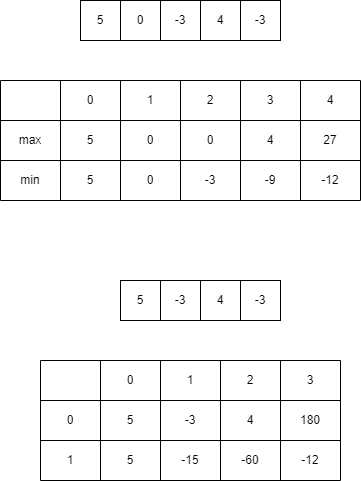

The diagram above was exported from draw.io. Its source (the exported page's mxGraphModel, read from the mxfile embedded in the PNG):
<mxGraphModel dx="1434" dy="746" grid="1" gridSize="10" guides="1" tooltips="1" connect="1" arrows="1" fold="1" page="1" pageScale="1" pageWidth="827" pageHeight="1169" math="0" shadow="0">
  <root>
    <mxCell id="0" />
    <mxCell id="1" parent="0" />
    <mxCell id="Zh-3f8N4j3LLz4Ryq9_p-1" value="5" style="rounded=0;whiteSpace=wrap;html=1;" vertex="1" parent="1">
      <mxGeometry x="230" y="160" width="40" height="40" as="geometry" />
    </mxCell>
    <mxCell id="Zh-3f8N4j3LLz4Ryq9_p-2" value="0" style="rounded=0;whiteSpace=wrap;html=1;" vertex="1" parent="1">
      <mxGeometry x="270" y="160" width="40" height="40" as="geometry" />
    </mxCell>
    <mxCell id="Zh-3f8N4j3LLz4Ryq9_p-3" value="-3" style="rounded=0;whiteSpace=wrap;html=1;" vertex="1" parent="1">
      <mxGeometry x="310" y="160" width="40" height="40" as="geometry" />
    </mxCell>
    <mxCell id="Zh-3f8N4j3LLz4Ryq9_p-4" value="4" style="rounded=0;whiteSpace=wrap;html=1;" vertex="1" parent="1">
      <mxGeometry x="350" y="160" width="40" height="40" as="geometry" />
    </mxCell>
    <mxCell id="Zh-3f8N4j3LLz4Ryq9_p-5" value="-3" style="rounded=0;whiteSpace=wrap;html=1;" vertex="1" parent="1">
      <mxGeometry x="390" y="160" width="40" height="40" as="geometry" />
    </mxCell>
    <mxCell id="Zh-3f8N4j3LLz4Ryq9_p-6" value="" style="shape=table;startSize=0;container=1;collapsible=0;childLayout=tableLayout;" vertex="1" parent="1">
      <mxGeometry x="150" y="240" width="360" height="120" as="geometry" />
    </mxCell>
    <mxCell id="Zh-3f8N4j3LLz4Ryq9_p-7" value="" style="shape=tableRow;horizontal=0;startSize=0;swimlaneHead=0;swimlaneBody=0;strokeColor=inherit;top=0;left=0;bottom=0;right=0;collapsible=0;dropTarget=0;fillColor=none;points=[[0,0.5],[1,0.5]];portConstraint=eastwest;" vertex="1" parent="Zh-3f8N4j3LLz4Ryq9_p-6">
      <mxGeometry width="360" height="40" as="geometry" />
    </mxCell>
    <mxCell id="Zh-3f8N4j3LLz4Ryq9_p-8" value="" style="shape=partialRectangle;html=1;whiteSpace=wrap;connectable=0;strokeColor=inherit;overflow=hidden;fillColor=none;top=0;left=0;bottom=0;right=0;pointerEvents=1;" vertex="1" parent="Zh-3f8N4j3LLz4Ryq9_p-7">
      <mxGeometry width="60" height="40" as="geometry">
        <mxRectangle width="60" height="40" as="alternateBounds" />
      </mxGeometry>
    </mxCell>
    <mxCell id="Zh-3f8N4j3LLz4Ryq9_p-9" value="0" style="shape=partialRectangle;html=1;whiteSpace=wrap;connectable=0;strokeColor=inherit;overflow=hidden;fillColor=none;top=0;left=0;bottom=0;right=0;pointerEvents=1;" vertex="1" parent="Zh-3f8N4j3LLz4Ryq9_p-7">
      <mxGeometry x="60" width="60" height="40" as="geometry">
        <mxRectangle width="60" height="40" as="alternateBounds" />
      </mxGeometry>
    </mxCell>
    <mxCell id="Zh-3f8N4j3LLz4Ryq9_p-10" value="1" style="shape=partialRectangle;html=1;whiteSpace=wrap;connectable=0;strokeColor=inherit;overflow=hidden;fillColor=none;top=0;left=0;bottom=0;right=0;pointerEvents=1;" vertex="1" parent="Zh-3f8N4j3LLz4Ryq9_p-7">
      <mxGeometry x="120" width="60" height="40" as="geometry">
        <mxRectangle width="60" height="40" as="alternateBounds" />
      </mxGeometry>
    </mxCell>
    <mxCell id="Zh-3f8N4j3LLz4Ryq9_p-11" value="2" style="shape=partialRectangle;html=1;whiteSpace=wrap;connectable=0;strokeColor=inherit;overflow=hidden;fillColor=none;top=0;left=0;bottom=0;right=0;pointerEvents=1;" vertex="1" parent="Zh-3f8N4j3LLz4Ryq9_p-7">
      <mxGeometry x="180" width="60" height="40" as="geometry">
        <mxRectangle width="60" height="40" as="alternateBounds" />
      </mxGeometry>
    </mxCell>
    <mxCell id="Zh-3f8N4j3LLz4Ryq9_p-12" value="3" style="shape=partialRectangle;html=1;whiteSpace=wrap;connectable=0;strokeColor=inherit;overflow=hidden;fillColor=none;top=0;left=0;bottom=0;right=0;pointerEvents=1;" vertex="1" parent="Zh-3f8N4j3LLz4Ryq9_p-7">
      <mxGeometry x="240" width="60" height="40" as="geometry">
        <mxRectangle width="60" height="40" as="alternateBounds" />
      </mxGeometry>
    </mxCell>
    <mxCell id="Zh-3f8N4j3LLz4Ryq9_p-13" value="4" style="shape=partialRectangle;html=1;whiteSpace=wrap;connectable=0;strokeColor=inherit;overflow=hidden;fillColor=none;top=0;left=0;bottom=0;right=0;pointerEvents=1;" vertex="1" parent="Zh-3f8N4j3LLz4Ryq9_p-7">
      <mxGeometry x="300" width="60" height="40" as="geometry">
        <mxRectangle width="60" height="40" as="alternateBounds" />
      </mxGeometry>
    </mxCell>
    <mxCell id="Zh-3f8N4j3LLz4Ryq9_p-14" value="" style="shape=tableRow;horizontal=0;startSize=0;swimlaneHead=0;swimlaneBody=0;strokeColor=inherit;top=0;left=0;bottom=0;right=0;collapsible=0;dropTarget=0;fillColor=none;points=[[0,0.5],[1,0.5]];portConstraint=eastwest;" vertex="1" parent="Zh-3f8N4j3LLz4Ryq9_p-6">
      <mxGeometry y="40" width="360" height="40" as="geometry" />
    </mxCell>
    <mxCell id="Zh-3f8N4j3LLz4Ryq9_p-15" value="max" style="shape=partialRectangle;html=1;whiteSpace=wrap;connectable=0;strokeColor=inherit;overflow=hidden;fillColor=none;top=0;left=0;bottom=0;right=0;pointerEvents=1;" vertex="1" parent="Zh-3f8N4j3LLz4Ryq9_p-14">
      <mxGeometry width="60" height="40" as="geometry">
        <mxRectangle width="60" height="40" as="alternateBounds" />
      </mxGeometry>
    </mxCell>
    <mxCell id="Zh-3f8N4j3LLz4Ryq9_p-16" value="5" style="shape=partialRectangle;html=1;whiteSpace=wrap;connectable=0;strokeColor=inherit;overflow=hidden;fillColor=none;top=0;left=0;bottom=0;right=0;pointerEvents=1;" vertex="1" parent="Zh-3f8N4j3LLz4Ryq9_p-14">
      <mxGeometry x="60" width="60" height="40" as="geometry">
        <mxRectangle width="60" height="40" as="alternateBounds" />
      </mxGeometry>
    </mxCell>
    <mxCell id="Zh-3f8N4j3LLz4Ryq9_p-17" value="0" style="shape=partialRectangle;html=1;whiteSpace=wrap;connectable=0;strokeColor=inherit;overflow=hidden;fillColor=none;top=0;left=0;bottom=0;right=0;pointerEvents=1;" vertex="1" parent="Zh-3f8N4j3LLz4Ryq9_p-14">
      <mxGeometry x="120" width="60" height="40" as="geometry">
        <mxRectangle width="60" height="40" as="alternateBounds" />
      </mxGeometry>
    </mxCell>
    <mxCell id="Zh-3f8N4j3LLz4Ryq9_p-18" value="0" style="shape=partialRectangle;html=1;whiteSpace=wrap;connectable=0;strokeColor=inherit;overflow=hidden;fillColor=none;top=0;left=0;bottom=0;right=0;pointerEvents=1;" vertex="1" parent="Zh-3f8N4j3LLz4Ryq9_p-14">
      <mxGeometry x="180" width="60" height="40" as="geometry">
        <mxRectangle width="60" height="40" as="alternateBounds" />
      </mxGeometry>
    </mxCell>
    <mxCell id="Zh-3f8N4j3LLz4Ryq9_p-19" value="4" style="shape=partialRectangle;html=1;whiteSpace=wrap;connectable=0;strokeColor=inherit;overflow=hidden;fillColor=none;top=0;left=0;bottom=0;right=0;pointerEvents=1;" vertex="1" parent="Zh-3f8N4j3LLz4Ryq9_p-14">
      <mxGeometry x="240" width="60" height="40" as="geometry">
        <mxRectangle width="60" height="40" as="alternateBounds" />
      </mxGeometry>
    </mxCell>
    <mxCell id="Zh-3f8N4j3LLz4Ryq9_p-20" value="27" style="shape=partialRectangle;html=1;whiteSpace=wrap;connectable=0;strokeColor=inherit;overflow=hidden;fillColor=none;top=0;left=0;bottom=0;right=0;pointerEvents=1;" vertex="1" parent="Zh-3f8N4j3LLz4Ryq9_p-14">
      <mxGeometry x="300" width="60" height="40" as="geometry">
        <mxRectangle width="60" height="40" as="alternateBounds" />
      </mxGeometry>
    </mxCell>
    <mxCell id="Zh-3f8N4j3LLz4Ryq9_p-21" value="" style="shape=tableRow;horizontal=0;startSize=0;swimlaneHead=0;swimlaneBody=0;strokeColor=inherit;top=0;left=0;bottom=0;right=0;collapsible=0;dropTarget=0;fillColor=none;points=[[0,0.5],[1,0.5]];portConstraint=eastwest;" vertex="1" parent="Zh-3f8N4j3LLz4Ryq9_p-6">
      <mxGeometry y="80" width="360" height="40" as="geometry" />
    </mxCell>
    <mxCell id="Zh-3f8N4j3LLz4Ryq9_p-22" value="min" style="shape=partialRectangle;html=1;whiteSpace=wrap;connectable=0;strokeColor=inherit;overflow=hidden;fillColor=none;top=0;left=0;bottom=0;right=0;pointerEvents=1;" vertex="1" parent="Zh-3f8N4j3LLz4Ryq9_p-21">
      <mxGeometry width="60" height="40" as="geometry">
        <mxRectangle width="60" height="40" as="alternateBounds" />
      </mxGeometry>
    </mxCell>
    <mxCell id="Zh-3f8N4j3LLz4Ryq9_p-23" value="5" style="shape=partialRectangle;html=1;whiteSpace=wrap;connectable=0;strokeColor=inherit;overflow=hidden;fillColor=none;top=0;left=0;bottom=0;right=0;pointerEvents=1;" vertex="1" parent="Zh-3f8N4j3LLz4Ryq9_p-21">
      <mxGeometry x="60" width="60" height="40" as="geometry">
        <mxRectangle width="60" height="40" as="alternateBounds" />
      </mxGeometry>
    </mxCell>
    <mxCell id="Zh-3f8N4j3LLz4Ryq9_p-24" value="0" style="shape=partialRectangle;html=1;whiteSpace=wrap;connectable=0;strokeColor=inherit;overflow=hidden;fillColor=none;top=0;left=0;bottom=0;right=0;pointerEvents=1;" vertex="1" parent="Zh-3f8N4j3LLz4Ryq9_p-21">
      <mxGeometry x="120" width="60" height="40" as="geometry">
        <mxRectangle width="60" height="40" as="alternateBounds" />
      </mxGeometry>
    </mxCell>
    <mxCell id="Zh-3f8N4j3LLz4Ryq9_p-25" value="-3" style="shape=partialRectangle;html=1;whiteSpace=wrap;connectable=0;strokeColor=inherit;overflow=hidden;fillColor=none;top=0;left=0;bottom=0;right=0;pointerEvents=1;" vertex="1" parent="Zh-3f8N4j3LLz4Ryq9_p-21">
      <mxGeometry x="180" width="60" height="40" as="geometry">
        <mxRectangle width="60" height="40" as="alternateBounds" />
      </mxGeometry>
    </mxCell>
    <mxCell id="Zh-3f8N4j3LLz4Ryq9_p-26" value="-9" style="shape=partialRectangle;html=1;whiteSpace=wrap;connectable=0;strokeColor=inherit;overflow=hidden;fillColor=none;top=0;left=0;bottom=0;right=0;pointerEvents=1;" vertex="1" parent="Zh-3f8N4j3LLz4Ryq9_p-21">
      <mxGeometry x="240" width="60" height="40" as="geometry">
        <mxRectangle width="60" height="40" as="alternateBounds" />
      </mxGeometry>
    </mxCell>
    <mxCell id="Zh-3f8N4j3LLz4Ryq9_p-27" value="-12" style="shape=partialRectangle;html=1;whiteSpace=wrap;connectable=0;strokeColor=inherit;overflow=hidden;fillColor=none;top=0;left=0;bottom=0;right=0;pointerEvents=1;" vertex="1" parent="Zh-3f8N4j3LLz4Ryq9_p-21">
      <mxGeometry x="300" width="60" height="40" as="geometry">
        <mxRectangle width="60" height="40" as="alternateBounds" />
      </mxGeometry>
    </mxCell>
    <mxCell id="Zh-3f8N4j3LLz4Ryq9_p-29" value="5" style="rounded=0;whiteSpace=wrap;html=1;" vertex="1" parent="1">
      <mxGeometry x="270" y="440" width="40" height="40" as="geometry" />
    </mxCell>
    <mxCell id="Zh-3f8N4j3LLz4Ryq9_p-31" value="-3" style="rounded=0;whiteSpace=wrap;html=1;" vertex="1" parent="1">
      <mxGeometry x="310" y="440" width="40" height="40" as="geometry" />
    </mxCell>
    <mxCell id="Zh-3f8N4j3LLz4Ryq9_p-32" value="4" style="rounded=0;whiteSpace=wrap;html=1;" vertex="1" parent="1">
      <mxGeometry x="350" y="440" width="40" height="40" as="geometry" />
    </mxCell>
    <mxCell id="Zh-3f8N4j3LLz4Ryq9_p-33" value="-3" style="rounded=0;whiteSpace=wrap;html=1;" vertex="1" parent="1">
      <mxGeometry x="390" y="440" width="40" height="40" as="geometry" />
    </mxCell>
    <mxCell id="Zh-3f8N4j3LLz4Ryq9_p-34" value="" style="shape=table;startSize=0;container=1;collapsible=0;childLayout=tableLayout;" vertex="1" parent="1">
      <mxGeometry x="190" y="520" width="300" height="120" as="geometry" />
    </mxCell>
    <mxCell id="Zh-3f8N4j3LLz4Ryq9_p-35" value="" style="shape=tableRow;horizontal=0;startSize=0;swimlaneHead=0;swimlaneBody=0;strokeColor=inherit;top=0;left=0;bottom=0;right=0;collapsible=0;dropTarget=0;fillColor=none;points=[[0,0.5],[1,0.5]];portConstraint=eastwest;" vertex="1" parent="Zh-3f8N4j3LLz4Ryq9_p-34">
      <mxGeometry width="300" height="40" as="geometry" />
    </mxCell>
    <mxCell id="Zh-3f8N4j3LLz4Ryq9_p-36" value="" style="shape=partialRectangle;html=1;whiteSpace=wrap;connectable=0;strokeColor=inherit;overflow=hidden;fillColor=none;top=0;left=0;bottom=0;right=0;pointerEvents=1;" vertex="1" parent="Zh-3f8N4j3LLz4Ryq9_p-35">
      <mxGeometry width="60" height="40" as="geometry">
        <mxRectangle width="60" height="40" as="alternateBounds" />
      </mxGeometry>
    </mxCell>
    <mxCell id="Zh-3f8N4j3LLz4Ryq9_p-37" value="0" style="shape=partialRectangle;html=1;whiteSpace=wrap;connectable=0;strokeColor=inherit;overflow=hidden;fillColor=none;top=0;left=0;bottom=0;right=0;pointerEvents=1;" vertex="1" parent="Zh-3f8N4j3LLz4Ryq9_p-35">
      <mxGeometry x="60" width="60" height="40" as="geometry">
        <mxRectangle width="60" height="40" as="alternateBounds" />
      </mxGeometry>
    </mxCell>
    <mxCell id="Zh-3f8N4j3LLz4Ryq9_p-38" value="1" style="shape=partialRectangle;html=1;whiteSpace=wrap;connectable=0;strokeColor=inherit;overflow=hidden;fillColor=none;top=0;left=0;bottom=0;right=0;pointerEvents=1;" vertex="1" parent="Zh-3f8N4j3LLz4Ryq9_p-35">
      <mxGeometry x="120" width="60" height="40" as="geometry">
        <mxRectangle width="60" height="40" as="alternateBounds" />
      </mxGeometry>
    </mxCell>
    <mxCell id="Zh-3f8N4j3LLz4Ryq9_p-39" value="2" style="shape=partialRectangle;html=1;whiteSpace=wrap;connectable=0;strokeColor=inherit;overflow=hidden;fillColor=none;top=0;left=0;bottom=0;right=0;pointerEvents=1;" vertex="1" parent="Zh-3f8N4j3LLz4Ryq9_p-35">
      <mxGeometry x="180" width="60" height="40" as="geometry">
        <mxRectangle width="60" height="40" as="alternateBounds" />
      </mxGeometry>
    </mxCell>
    <mxCell id="Zh-3f8N4j3LLz4Ryq9_p-40" value="3" style="shape=partialRectangle;html=1;whiteSpace=wrap;connectable=0;strokeColor=inherit;overflow=hidden;fillColor=none;top=0;left=0;bottom=0;right=0;pointerEvents=1;" vertex="1" parent="Zh-3f8N4j3LLz4Ryq9_p-35">
      <mxGeometry x="240" width="60" height="40" as="geometry">
        <mxRectangle width="60" height="40" as="alternateBounds" />
      </mxGeometry>
    </mxCell>
    <mxCell id="Zh-3f8N4j3LLz4Ryq9_p-41" value="" style="shape=tableRow;horizontal=0;startSize=0;swimlaneHead=0;swimlaneBody=0;strokeColor=inherit;top=0;left=0;bottom=0;right=0;collapsible=0;dropTarget=0;fillColor=none;points=[[0,0.5],[1,0.5]];portConstraint=eastwest;" vertex="1" parent="Zh-3f8N4j3LLz4Ryq9_p-34">
      <mxGeometry y="40" width="300" height="40" as="geometry" />
    </mxCell>
    <mxCell id="Zh-3f8N4j3LLz4Ryq9_p-42" value="0" style="shape=partialRectangle;html=1;whiteSpace=wrap;connectable=0;strokeColor=inherit;overflow=hidden;fillColor=none;top=0;left=0;bottom=0;right=0;pointerEvents=1;" vertex="1" parent="Zh-3f8N4j3LLz4Ryq9_p-41">
      <mxGeometry width="60" height="40" as="geometry">
        <mxRectangle width="60" height="40" as="alternateBounds" />
      </mxGeometry>
    </mxCell>
    <mxCell id="Zh-3f8N4j3LLz4Ryq9_p-43" value="5" style="shape=partialRectangle;html=1;whiteSpace=wrap;connectable=0;strokeColor=inherit;overflow=hidden;fillColor=none;top=0;left=0;bottom=0;right=0;pointerEvents=1;" vertex="1" parent="Zh-3f8N4j3LLz4Ryq9_p-41">
      <mxGeometry x="60" width="60" height="40" as="geometry">
        <mxRectangle width="60" height="40" as="alternateBounds" />
      </mxGeometry>
    </mxCell>
    <mxCell id="Zh-3f8N4j3LLz4Ryq9_p-44" value="-3" style="shape=partialRectangle;html=1;whiteSpace=wrap;connectable=0;strokeColor=inherit;overflow=hidden;fillColor=none;top=0;left=0;bottom=0;right=0;pointerEvents=1;" vertex="1" parent="Zh-3f8N4j3LLz4Ryq9_p-41">
      <mxGeometry x="120" width="60" height="40" as="geometry">
        <mxRectangle width="60" height="40" as="alternateBounds" />
      </mxGeometry>
    </mxCell>
    <mxCell id="Zh-3f8N4j3LLz4Ryq9_p-45" value="4" style="shape=partialRectangle;html=1;whiteSpace=wrap;connectable=0;strokeColor=inherit;overflow=hidden;fillColor=none;top=0;left=0;bottom=0;right=0;pointerEvents=1;" vertex="1" parent="Zh-3f8N4j3LLz4Ryq9_p-41">
      <mxGeometry x="180" width="60" height="40" as="geometry">
        <mxRectangle width="60" height="40" as="alternateBounds" />
      </mxGeometry>
    </mxCell>
    <mxCell id="Zh-3f8N4j3LLz4Ryq9_p-46" value="180" style="shape=partialRectangle;html=1;whiteSpace=wrap;connectable=0;strokeColor=inherit;overflow=hidden;fillColor=none;top=0;left=0;bottom=0;right=0;pointerEvents=1;" vertex="1" parent="Zh-3f8N4j3LLz4Ryq9_p-41">
      <mxGeometry x="240" width="60" height="40" as="geometry">
        <mxRectangle width="60" height="40" as="alternateBounds" />
      </mxGeometry>
    </mxCell>
    <mxCell id="Zh-3f8N4j3LLz4Ryq9_p-47" value="" style="shape=tableRow;horizontal=0;startSize=0;swimlaneHead=0;swimlaneBody=0;strokeColor=inherit;top=0;left=0;bottom=0;right=0;collapsible=0;dropTarget=0;fillColor=none;points=[[0,0.5],[1,0.5]];portConstraint=eastwest;" vertex="1" parent="Zh-3f8N4j3LLz4Ryq9_p-34">
      <mxGeometry y="80" width="300" height="40" as="geometry" />
    </mxCell>
    <mxCell id="Zh-3f8N4j3LLz4Ryq9_p-48" value="1" style="shape=partialRectangle;html=1;whiteSpace=wrap;connectable=0;strokeColor=inherit;overflow=hidden;fillColor=none;top=0;left=0;bottom=0;right=0;pointerEvents=1;" vertex="1" parent="Zh-3f8N4j3LLz4Ryq9_p-47">
      <mxGeometry width="60" height="40" as="geometry">
        <mxRectangle width="60" height="40" as="alternateBounds" />
      </mxGeometry>
    </mxCell>
    <mxCell id="Zh-3f8N4j3LLz4Ryq9_p-49" value="5" style="shape=partialRectangle;html=1;whiteSpace=wrap;connectable=0;strokeColor=inherit;overflow=hidden;fillColor=none;top=0;left=0;bottom=0;right=0;pointerEvents=1;" vertex="1" parent="Zh-3f8N4j3LLz4Ryq9_p-47">
      <mxGeometry x="60" width="60" height="40" as="geometry">
        <mxRectangle width="60" height="40" as="alternateBounds" />
      </mxGeometry>
    </mxCell>
    <mxCell id="Zh-3f8N4j3LLz4Ryq9_p-50" value="-15" style="shape=partialRectangle;html=1;whiteSpace=wrap;connectable=0;strokeColor=inherit;overflow=hidden;fillColor=none;top=0;left=0;bottom=0;right=0;pointerEvents=1;" vertex="1" parent="Zh-3f8N4j3LLz4Ryq9_p-47">
      <mxGeometry x="120" width="60" height="40" as="geometry">
        <mxRectangle width="60" height="40" as="alternateBounds" />
      </mxGeometry>
    </mxCell>
    <mxCell id="Zh-3f8N4j3LLz4Ryq9_p-51" value="-60" style="shape=partialRectangle;html=1;whiteSpace=wrap;connectable=0;strokeColor=inherit;overflow=hidden;fillColor=none;top=0;left=0;bottom=0;right=0;pointerEvents=1;" vertex="1" parent="Zh-3f8N4j3LLz4Ryq9_p-47">
      <mxGeometry x="180" width="60" height="40" as="geometry">
        <mxRectangle width="60" height="40" as="alternateBounds" />
      </mxGeometry>
    </mxCell>
    <mxCell id="Zh-3f8N4j3LLz4Ryq9_p-52" value="-12" style="shape=partialRectangle;html=1;whiteSpace=wrap;connectable=0;strokeColor=inherit;overflow=hidden;fillColor=none;top=0;left=0;bottom=0;right=0;pointerEvents=1;" vertex="1" parent="Zh-3f8N4j3LLz4Ryq9_p-47">
      <mxGeometry x="240" width="60" height="40" as="geometry">
        <mxRectangle width="60" height="40" as="alternateBounds" />
      </mxGeometry>
    </mxCell>
  </root>
</mxGraphModel>